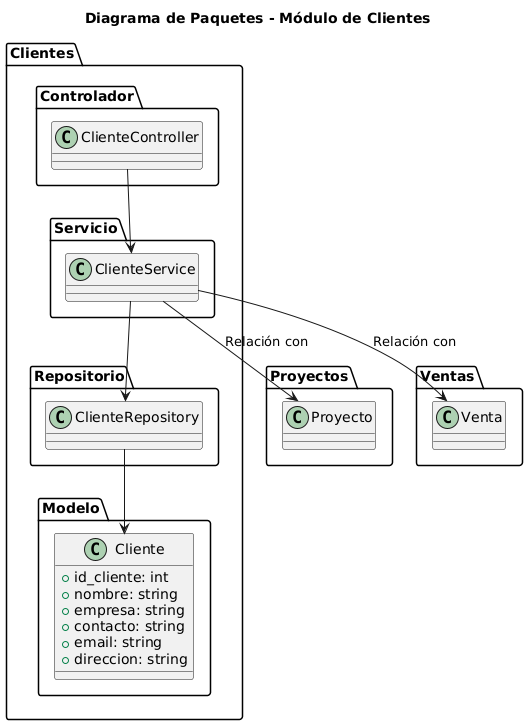

The diagram above was rendered by PlantUML. Its source (embedded in the PNG):
@startuml
title Diagrama de Paquetes - Módulo de Clientes

package "Clientes" {
    package "Controlador" {
        class ClienteController
    }

    package "Servicio" {
        class ClienteService
    }

    package "Repositorio" {
        class ClienteRepository
    }

    package "Modelo" {
        class Cliente {
            +id_cliente: int
            +nombre: string
            +empresa: string
            +contacto: string
            +email: string
            +direccion: string
        }
    }
}

package "Proyectos" {
    class Proyecto
}

package "Ventas" {
    class Venta
}

ClienteController --> ClienteService
ClienteService --> ClienteRepository
ClienteRepository --> Cliente
ClienteService --> Proyecto : Relación con
ClienteService --> Venta : Relación con
@enduml